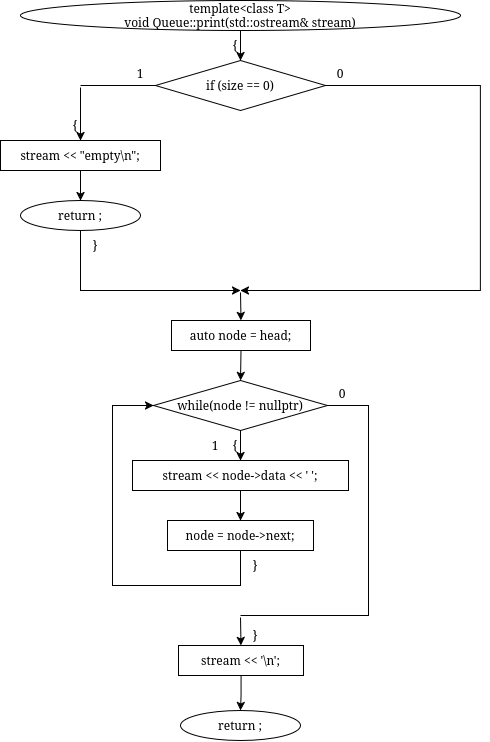

The diagram above was exported from draw.io. Its source (the exported page's mxGraphModel, read from the mxfile embedded in the PNG):
<mxGraphModel dx="895" dy="645" grid="1" gridSize="10" guides="1" tooltips="1" connect="1" arrows="1" fold="1" page="1" pageScale="1" pageWidth="850" pageHeight="1100" math="0" shadow="0">
  <root>
    <mxCell id="0" />
    <mxCell id="1" parent="0" />
    <mxCell id="pilmKmZ6-uoogRAK86wR-294" edge="1" parent="1" style="edgeStyle=orthogonalEdgeStyle;rounded=0;html=1;endArrow=classic;" target="pilmKmZ6-uoogRAK86wR-293" value="">
      <mxGeometry relative="1" as="geometry">
        <Array as="points">
          <mxPoint x="440" y="3860" />
          <mxPoint x="640" y="3860" />
        </Array>
        <mxPoint x="1190" y="3860.076923076923" as="sourcePoint" />
      </mxGeometry>
    </mxCell>
    <mxCell id="pilmKmZ6-uoogRAK86wR-448" parent="1" style="ellipse;whiteSpace=wrap;html=1;" value="&lt;div&gt;template&amp;lt;class T&amp;gt;&lt;/div&gt;&lt;div&gt;void Queue::print(std::ostream&amp;amp; stream)&lt;/div&gt;" vertex="1">
      <mxGeometry height="30" width="440" x="310" y="1030" as="geometry" />
    </mxCell>
    <mxCell id="pilmKmZ6-uoogRAK86wR-449" parent="1" style="text;html=1;whiteSpace=wrap;strokeColor=none;fillColor=none;align=center;verticalAlign=middle;rounded=0;" value="{" vertex="1">
      <mxGeometry height="16" width="20" x="515" y="1067" as="geometry" />
    </mxCell>
    <mxCell id="pilmKmZ6-uoogRAK86wR-450" parent="1" style="rhombus;whiteSpace=wrap;html=1;" value="if (size == 0)" vertex="1">
      <mxGeometry height="50" width="170" x="445" y="1090" as="geometry" />
    </mxCell>
    <mxCell id="pilmKmZ6-uoogRAK86wR-451" parent="1" style="text;html=1;whiteSpace=wrap;strokeColor=none;fillColor=none;align=center;verticalAlign=middle;rounded=0;" value="1" vertex="1">
      <mxGeometry height="16" width="20" x="420" y="1095" as="geometry" />
    </mxCell>
    <mxCell id="pilmKmZ6-uoogRAK86wR-452" parent="1" style="text;html=1;whiteSpace=wrap;strokeColor=none;fillColor=none;align=center;verticalAlign=middle;rounded=0;" value="0" vertex="1">
      <mxGeometry height="16" width="20" x="620" y="1095" as="geometry" />
    </mxCell>
    <mxCell id="pilmKmZ6-uoogRAK86wR-453" parent="1" style="text;html=1;whiteSpace=wrap;strokeColor=none;fillColor=none;align=center;verticalAlign=middle;rounded=0;" value="{" vertex="1">
      <mxGeometry height="16" width="20" x="355" y="1147" as="geometry" />
    </mxCell>
    <mxCell id="pilmKmZ6-uoogRAK86wR-454" parent="1" style="rounded=0;whiteSpace=wrap;html=1;fillColor=none;strokeColor=none;" value="" vertex="1">
      <mxGeometry height="2" width="2" x="369" y="1115" as="geometry" />
    </mxCell>
    <mxCell id="pilmKmZ6-uoogRAK86wR-455" parent="1" style="rounded=0;whiteSpace=wrap;html=1;" value="stream &lt;&lt; &quot;empty\n&quot;;" vertex="1">
      <mxGeometry height="30" width="160" x="290" y="1170" as="geometry" />
    </mxCell>
    <mxCell id="pilmKmZ6-uoogRAK86wR-456" parent="1" style="ellipse;whiteSpace=wrap;html=1;" value="return ;" vertex="1">
      <mxGeometry height="30" width="120" x="310" y="1230" as="geometry" />
    </mxCell>
    <mxCell id="pilmKmZ6-uoogRAK86wR-457" parent="1" style="text;html=1;whiteSpace=wrap;strokeColor=none;fillColor=none;align=center;verticalAlign=middle;rounded=0;" value="}" vertex="1">
      <mxGeometry height="16" width="20" x="375" y="1267" as="geometry" />
    </mxCell>
    <mxCell id="pilmKmZ6-uoogRAK86wR-458" parent="1" style="rounded=0;whiteSpace=wrap;html=1;fillColor=none;strokeColor=none;" value="" vertex="1">
      <mxGeometry height="2" width="2" x="529" y="1320" as="geometry" />
    </mxCell>
    <mxCell id="pilmKmZ6-uoogRAK86wR-459" parent="1" style="rounded=0;whiteSpace=wrap;html=1;" value="auto node = head;" vertex="1">
      <mxGeometry height="30" width="139" x="461" y="1350" as="geometry" />
    </mxCell>
    <mxCell id="pilmKmZ6-uoogRAK86wR-460" parent="1" style="rhombus;whiteSpace=wrap;html=1;" value="while(node != nullptr)" vertex="1">
      <mxGeometry height="50" width="174" x="443" y="1410" as="geometry" />
    </mxCell>
    <mxCell id="pilmKmZ6-uoogRAK86wR-461" parent="1" style="text;html=1;whiteSpace=wrap;strokeColor=none;fillColor=none;align=center;verticalAlign=middle;rounded=0;" value="{" vertex="1">
      <mxGeometry height="16" width="20" x="515" y="1467" as="geometry" />
    </mxCell>
    <mxCell id="pilmKmZ6-uoogRAK86wR-462" parent="1" style="text;html=1;whiteSpace=wrap;strokeColor=none;fillColor=none;align=center;verticalAlign=middle;rounded=0;" value="1" vertex="1">
      <mxGeometry height="16" width="20" x="495" y="1467" as="geometry" />
    </mxCell>
    <mxCell id="pilmKmZ6-uoogRAK86wR-463" parent="1" style="text;html=1;whiteSpace=wrap;strokeColor=none;fillColor=none;align=center;verticalAlign=middle;rounded=0;" value="0" vertex="1">
      <mxGeometry height="16" width="20" x="622" y="1415" as="geometry" />
    </mxCell>
    <mxCell id="pilmKmZ6-uoogRAK86wR-464" parent="1" style="rounded=0;whiteSpace=wrap;html=1;" value="stream &lt;&lt; node-&gt;data &lt;&lt; ' ';" vertex="1">
      <mxGeometry height="30" width="216" x="422" y="1490" as="geometry" />
    </mxCell>
    <mxCell id="pilmKmZ6-uoogRAK86wR-465" parent="1" style="rounded=0;whiteSpace=wrap;html=1;" value="node = node-&gt;next;" vertex="1">
      <mxGeometry height="30" width="146" x="457" y="1550" as="geometry" />
    </mxCell>
    <mxCell id="pilmKmZ6-uoogRAK86wR-466" parent="1" style="text;html=1;whiteSpace=wrap;strokeColor=none;fillColor=none;align=center;verticalAlign=middle;rounded=0;" value="}" vertex="1">
      <mxGeometry height="16" width="20" x="535" y="1587" as="geometry" />
    </mxCell>
    <mxCell id="pilmKmZ6-uoogRAK86wR-467" parent="1" style="rounded=0;whiteSpace=wrap;html=1;fillColor=none;strokeColor=none;" value="" vertex="1">
      <mxGeometry height="2" width="2" x="529" y="1645" as="geometry" />
    </mxCell>
    <mxCell id="pilmKmZ6-uoogRAK86wR-484" edge="1" parent="1" source="pilmKmZ6-uoogRAK86wR-468" style="edgeStyle=orthogonalEdgeStyle;rounded=0;orthogonalLoop=1;jettySize=auto;html=1;entryX=0.5;entryY=0;entryDx=0;entryDy=0;" target="pilmKmZ6-uoogRAK86wR-483">
      <mxGeometry relative="1" as="geometry" />
    </mxCell>
    <mxCell id="pilmKmZ6-uoogRAK86wR-468" parent="1" style="rounded=0;whiteSpace=wrap;html=1;" value="stream &lt;&lt; '\n';" vertex="1">
      <mxGeometry height="30" width="125" x="468" y="1675" as="geometry" />
    </mxCell>
    <mxCell id="pilmKmZ6-uoogRAK86wR-469" parent="1" style="text;html=1;whiteSpace=wrap;strokeColor=none;fillColor=none;align=center;verticalAlign=middle;rounded=0;" value="}" vertex="1">
      <mxGeometry height="16" width="20" x="535" y="1657" as="geometry" />
    </mxCell>
    <mxCell id="pilmKmZ6-uoogRAK86wR-470" edge="1" parent="1" source="pilmKmZ6-uoogRAK86wR-448" style="endArrow=classic;html=1;rounded=0;exitX=0.5;exitY=1;exitDx=0;exitDy=0;entryX=0.5;entryY=0;entryDx=0;entryDy=0;" target="pilmKmZ6-uoogRAK86wR-450" value="">
      <mxGeometry relative="1" as="geometry" />
    </mxCell>
    <mxCell id="pilmKmZ6-uoogRAK86wR-471" edge="1" parent="1" source="pilmKmZ6-uoogRAK86wR-450" style="endArrow=none;html=1;rounded=0;exitX=0;exitY=0.5;exitDx=0;exitDy=0;entryX=0.5;entryY=0;entryDx=0;entryDy=0;" target="pilmKmZ6-uoogRAK86wR-454" value="">
      <mxGeometry relative="1" as="geometry">
        <Array as="points">
          <mxPoint x="445" y="1115" />
          <mxPoint x="370" y="1115" />
        </Array>
      </mxGeometry>
    </mxCell>
    <mxCell id="pilmKmZ6-uoogRAK86wR-472" edge="1" parent="1" source="pilmKmZ6-uoogRAK86wR-454" style="endArrow=classic;html=1;rounded=0;exitX=0.5;exitY=1;exitDx=0;exitDy=0;entryX=0.5;entryY=0;entryDx=0;entryDy=0;" target="pilmKmZ6-uoogRAK86wR-455" value="">
      <mxGeometry relative="1" as="geometry" />
    </mxCell>
    <mxCell id="pilmKmZ6-uoogRAK86wR-473" edge="1" parent="1" source="pilmKmZ6-uoogRAK86wR-455" style="endArrow=classic;html=1;rounded=0;exitX=0.5;exitY=1;exitDx=0;exitDy=0;entryX=0.5;entryY=0;entryDx=0;entryDy=0;" target="pilmKmZ6-uoogRAK86wR-456" value="">
      <mxGeometry relative="1" as="geometry" />
    </mxCell>
    <mxCell id="pilmKmZ6-uoogRAK86wR-474" edge="1" parent="1" source="pilmKmZ6-uoogRAK86wR-456" style="endArrow=classic;html=1;rounded=0;exitX=0.5;exitY=1;exitDx=0;exitDy=0;entryX=0.5;entryY=0;entryDx=0;entryDy=0;" target="pilmKmZ6-uoogRAK86wR-458" value="">
      <mxGeometry relative="1" as="geometry">
        <Array as="points">
          <mxPoint x="370" y="1290" />
          <mxPoint x="370" y="1320" />
          <mxPoint x="530" y="1320" />
        </Array>
      </mxGeometry>
    </mxCell>
    <mxCell id="pilmKmZ6-uoogRAK86wR-475" edge="1" parent="1" source="pilmKmZ6-uoogRAK86wR-450" style="endArrow=classic;html=1;rounded=0;exitX=1;exitY=0.5;exitDx=0;exitDy=0;entryX=0.5;entryY=0;entryDx=0;entryDy=0;" target="pilmKmZ6-uoogRAK86wR-458" value="">
      <mxGeometry relative="1" as="geometry">
        <Array as="points">
          <mxPoint x="770" y="1115" />
          <mxPoint x="770" y="1320" />
          <mxPoint x="530" y="1320" />
        </Array>
      </mxGeometry>
    </mxCell>
    <mxCell id="pilmKmZ6-uoogRAK86wR-476" edge="1" parent="1" source="pilmKmZ6-uoogRAK86wR-458" style="endArrow=classic;html=1;rounded=0;exitX=0.5;exitY=1;exitDx=0;exitDy=0;entryX=0.5;entryY=0;entryDx=0;entryDy=0;" target="pilmKmZ6-uoogRAK86wR-459" value="">
      <mxGeometry relative="1" as="geometry" />
    </mxCell>
    <mxCell id="pilmKmZ6-uoogRAK86wR-477" edge="1" parent="1" source="pilmKmZ6-uoogRAK86wR-459" style="endArrow=classic;html=1;rounded=0;exitX=0.5;exitY=1;exitDx=0;exitDy=0;entryX=0.5;entryY=0;entryDx=0;entryDy=0;" target="pilmKmZ6-uoogRAK86wR-460" value="">
      <mxGeometry relative="1" as="geometry" />
    </mxCell>
    <mxCell id="pilmKmZ6-uoogRAK86wR-478" edge="1" parent="1" source="pilmKmZ6-uoogRAK86wR-460" style="endArrow=classic;html=1;rounded=0;exitX=0.5;exitY=1;exitDx=0;exitDy=0;entryX=0.5;entryY=0;entryDx=0;entryDy=0;" target="pilmKmZ6-uoogRAK86wR-464" value="">
      <mxGeometry relative="1" as="geometry" />
    </mxCell>
    <mxCell id="pilmKmZ6-uoogRAK86wR-479" edge="1" parent="1" source="pilmKmZ6-uoogRAK86wR-464" style="endArrow=classic;html=1;rounded=0;exitX=0.5;exitY=1;exitDx=0;exitDy=0;entryX=0.5;entryY=0;entryDx=0;entryDy=0;" target="pilmKmZ6-uoogRAK86wR-465" value="">
      <mxGeometry relative="1" as="geometry" />
    </mxCell>
    <mxCell id="pilmKmZ6-uoogRAK86wR-480" edge="1" parent="1" source="pilmKmZ6-uoogRAK86wR-465" style="endArrow=classic;html=1;rounded=0;exitX=0.5;exitY=1;exitDx=0;exitDy=0;entryX=0;entryY=0.5;entryDx=0;entryDy=0;" target="pilmKmZ6-uoogRAK86wR-460" value="">
      <mxGeometry relative="1" as="geometry">
        <Array as="points">
          <mxPoint x="530" y="1615" />
          <mxPoint x="402" y="1615" />
          <mxPoint x="402" y="1435" />
        </Array>
      </mxGeometry>
    </mxCell>
    <mxCell id="pilmKmZ6-uoogRAK86wR-481" edge="1" parent="1" source="pilmKmZ6-uoogRAK86wR-460" style="endArrow=none;html=1;rounded=0;exitX=1;exitY=0.5;exitDx=0;exitDy=0;entryX=0.5;entryY=0;entryDx=0;entryDy=0;" target="pilmKmZ6-uoogRAK86wR-467" value="">
      <mxGeometry relative="1" as="geometry">
        <Array as="points">
          <mxPoint x="658" y="1435" />
          <mxPoint x="658" y="1645" />
          <mxPoint x="530" y="1645" />
        </Array>
      </mxGeometry>
    </mxCell>
    <mxCell id="pilmKmZ6-uoogRAK86wR-482" edge="1" parent="1" source="pilmKmZ6-uoogRAK86wR-467" style="endArrow=classic;html=1;rounded=0;exitX=0.5;exitY=1;exitDx=0;exitDy=0;entryX=0.5;entryY=0;entryDx=0;entryDy=0;" target="pilmKmZ6-uoogRAK86wR-468" value="">
      <mxGeometry relative="1" as="geometry" />
    </mxCell>
    <mxCell id="pilmKmZ6-uoogRAK86wR-483" parent="1" style="ellipse;whiteSpace=wrap;html=1;" value="return ;" vertex="1">
      <mxGeometry height="30" width="120" x="470" y="1740" as="geometry" />
    </mxCell>
  </root>
</mxGraphModel>